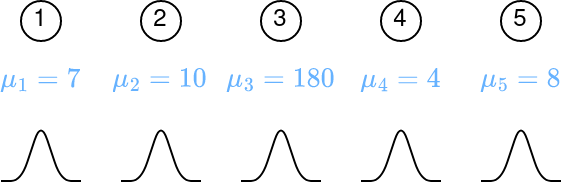

The diagram above was exported from draw.io. Its source (the exported page's mxGraphModel, read from the mxfile embedded in the PNG):
<mxGraphModel dx="662" dy="301" grid="1" gridSize="10" guides="1" tooltips="1" connect="1" arrows="1" fold="1" page="1" pageScale="1" pageWidth="850" pageHeight="1100" math="1" shadow="0">
  <root>
    <mxCell id="0" />
    <mxCell id="1" parent="0" />
    <mxCell id="gFu7geKBqHIm8gmJ8F3O-28" value="" style="group" vertex="1" connectable="0" parent="1">
      <mxGeometry x="300" y="140" width="40" height="90" as="geometry" />
    </mxCell>
    <mxCell id="gFu7geKBqHIm8gmJ8F3O-29" value="4" style="ellipse;whiteSpace=wrap;html=1;aspect=fixed;" vertex="1" parent="gFu7geKBqHIm8gmJ8F3O-28">
      <mxGeometry x="10" width="20" height="20" as="geometry" />
    </mxCell>
    <mxCell id="gFu7geKBqHIm8gmJ8F3O-30" value="" style="endArrow=none;html=1;rounded=1;" edge="1" parent="gFu7geKBqHIm8gmJ8F3O-28">
      <mxGeometry width="50" height="50" relative="1" as="geometry">
        <mxPoint y="90" as="sourcePoint" />
        <mxPoint x="40" y="90" as="targetPoint" />
        <Array as="points">
          <mxPoint x="10" y="90" />
          <mxPoint x="20" y="60" />
          <mxPoint x="30" y="90" />
        </Array>
      </mxGeometry>
    </mxCell>
    <mxCell id="gFu7geKBqHIm8gmJ8F3O-31" value="&lt;div&gt;$$\mu_4=4$$&lt;/div&gt;" style="text;html=1;strokeColor=none;fillColor=none;align=center;verticalAlign=middle;whiteSpace=wrap;rounded=0;fontColor=#66B2FF;" vertex="1" parent="gFu7geKBqHIm8gmJ8F3O-28">
      <mxGeometry y="30" width="40" height="20" as="geometry" />
    </mxCell>
    <mxCell id="gFu7geKBqHIm8gmJ8F3O-32" value="" style="group" vertex="1" connectable="0" parent="1">
      <mxGeometry x="360" y="140" width="40" height="90" as="geometry" />
    </mxCell>
    <mxCell id="gFu7geKBqHIm8gmJ8F3O-33" value="5" style="ellipse;whiteSpace=wrap;html=1;aspect=fixed;" vertex="1" parent="gFu7geKBqHIm8gmJ8F3O-32">
      <mxGeometry x="10" width="20" height="20" as="geometry" />
    </mxCell>
    <mxCell id="gFu7geKBqHIm8gmJ8F3O-34" value="" style="endArrow=none;html=1;rounded=1;" edge="1" parent="gFu7geKBqHIm8gmJ8F3O-32">
      <mxGeometry width="50" height="50" relative="1" as="geometry">
        <mxPoint y="90" as="sourcePoint" />
        <mxPoint x="40" y="90" as="targetPoint" />
        <Array as="points">
          <mxPoint x="10" y="90" />
          <mxPoint x="20" y="60" />
          <mxPoint x="30" y="90" />
        </Array>
      </mxGeometry>
    </mxCell>
    <mxCell id="gFu7geKBqHIm8gmJ8F3O-35" value="&lt;div&gt;$$\mu_5=8$$&lt;/div&gt;" style="text;html=1;strokeColor=none;fillColor=none;align=center;verticalAlign=middle;whiteSpace=wrap;rounded=0;fontColor=#66B2FF;" vertex="1" parent="gFu7geKBqHIm8gmJ8F3O-32">
      <mxGeometry y="30" width="40" height="20" as="geometry" />
    </mxCell>
    <mxCell id="gFu7geKBqHIm8gmJ8F3O-1" value="1" style="ellipse;whiteSpace=wrap;html=1;aspect=fixed;" vertex="1" parent="1">
      <mxGeometry x="130" y="140" width="20" height="20" as="geometry" />
    </mxCell>
    <mxCell id="gFu7geKBqHIm8gmJ8F3O-3" value="" style="endArrow=none;html=1;rounded=1;" edge="1" parent="1">
      <mxGeometry width="50" height="50" relative="1" as="geometry">
        <mxPoint x="120" y="230" as="sourcePoint" />
        <mxPoint x="160" y="230" as="targetPoint" />
        <Array as="points">
          <mxPoint x="130" y="230" />
          <mxPoint x="140" y="200" />
          <mxPoint x="150" y="230" />
        </Array>
      </mxGeometry>
    </mxCell>
    <mxCell id="gFu7geKBqHIm8gmJ8F3O-7" value="$$\mu_1=7$$" style="text;html=1;strokeColor=none;fillColor=none;align=center;verticalAlign=middle;whiteSpace=wrap;rounded=0;fontColor=#66B2FF;" vertex="1" parent="1">
      <mxGeometry x="120" y="170" width="40" height="20" as="geometry" />
    </mxCell>
    <mxCell id="gFu7geKBqHIm8gmJ8F3O-12" value="2" style="ellipse;whiteSpace=wrap;html=1;aspect=fixed;" vertex="1" parent="1">
      <mxGeometry x="190" y="140" width="20" height="20" as="geometry" />
    </mxCell>
    <mxCell id="gFu7geKBqHIm8gmJ8F3O-13" value="" style="endArrow=none;html=1;rounded=1;" edge="1" parent="1">
      <mxGeometry width="50" height="50" relative="1" as="geometry">
        <mxPoint x="180" y="230" as="sourcePoint" />
        <mxPoint x="220" y="230" as="targetPoint" />
        <Array as="points">
          <mxPoint x="190" y="230" />
          <mxPoint x="200" y="200" />
          <mxPoint x="210" y="230" />
        </Array>
      </mxGeometry>
    </mxCell>
    <mxCell id="gFu7geKBqHIm8gmJ8F3O-14" value="&lt;div&gt;$$\mu_2=10$$&lt;/div&gt;" style="text;html=1;strokeColor=none;fillColor=none;align=center;verticalAlign=middle;whiteSpace=wrap;rounded=0;fontColor=#66B2FF;" vertex="1" parent="1">
      <mxGeometry x="180" y="170" width="40" height="20" as="geometry" />
    </mxCell>
    <mxCell id="gFu7geKBqHIm8gmJ8F3O-16" value="3" style="ellipse;whiteSpace=wrap;html=1;aspect=fixed;" vertex="1" parent="1">
      <mxGeometry x="250" y="140" width="20" height="20" as="geometry" />
    </mxCell>
    <mxCell id="gFu7geKBqHIm8gmJ8F3O-17" value="" style="endArrow=none;html=1;rounded=1;" edge="1" parent="1">
      <mxGeometry width="50" height="50" relative="1" as="geometry">
        <mxPoint x="240" y="230" as="sourcePoint" />
        <mxPoint x="280" y="230" as="targetPoint" />
        <Array as="points">
          <mxPoint x="250" y="230" />
          <mxPoint x="260" y="200" />
          <mxPoint x="270" y="230" />
        </Array>
      </mxGeometry>
    </mxCell>
    <mxCell id="gFu7geKBqHIm8gmJ8F3O-18" value="&lt;div&gt;$$\mu_3=180$$&lt;/div&gt;" style="text;html=1;strokeColor=none;fillColor=none;align=center;verticalAlign=middle;whiteSpace=wrap;rounded=0;fontColor=#66B2FF;" vertex="1" parent="1">
      <mxGeometry x="240" y="170" width="40" height="20" as="geometry" />
    </mxCell>
  </root>
</mxGraphModel>